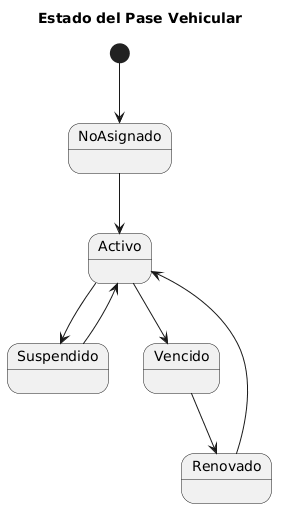

The diagram above was rendered by PlantUML. Its source (embedded in the PNG):
@startuml
title Estado del Pase Vehicular

[*] --> NoAsignado

NoAsignado --> Activo

Activo --> Suspendido

Suspendido --> Activo

Activo --> Vencido

Vencido --> Renovado

Renovado --> Activo
@enduml